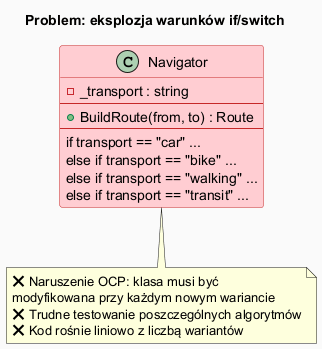

The diagram above was rendered by PlantUML. Its source (embedded in the PNG):
@startuml strategy_problem
skinparam backgroundColor #FAFAFA
skinparam classBorderColor #C62828
skinparam classBackgroundColor #FFEBEE
skinparam titleFontSize 14

title Problem: eksplozja warunków if/switch

class Navigator #FFCDD2 {
  - _transport : string
  --
  + BuildRoute(from, to) : Route
  --
  if transport == "car" ...
  else if transport == "bike" ...
  else if transport == "walking" ...
  else if transport == "transit" ...
}

note bottom of Navigator
  ❌ Naruszenie OCP: klasa musi być
  modyfikowana przy każdym nowym wariancie
  ❌ Trudne testowanie poszczególnych algorytmów
  ❌ Kod rośnie liniowo z liczbą wariantów
end note

@enduml